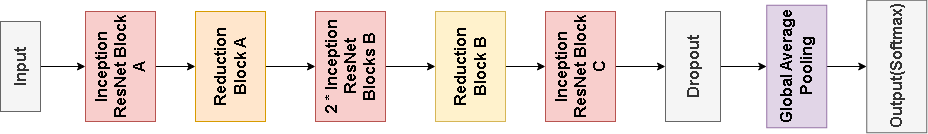

The diagram above was exported from draw.io. Its source (the exported page's mxGraphModel, read from the mxfile embedded in the PNG):
<mxGraphModel dx="1052" dy="1145" grid="1" gridSize="10" guides="1" tooltips="1" connect="1" arrows="1" fold="1" page="1" pageScale="1" pageWidth="827" pageHeight="1169" math="0" shadow="0">
  <root>
    <mxCell id="0" />
    <mxCell id="1" parent="0" />
    <mxCell id="Jl1u76-HGkEjbeYksgPm-4" value="" style="edgeStyle=orthogonalEdgeStyle;rounded=0;orthogonalLoop=1;jettySize=auto;html=1;" edge="1" parent="1" source="Jl1u76-HGkEjbeYksgPm-1" target="Jl1u76-HGkEjbeYksgPm-3">
      <mxGeometry relative="1" as="geometry" />
    </mxCell>
    <mxCell id="Jl1u76-HGkEjbeYksgPm-1" value="&lt;b&gt;&lt;font style=&quot;font-size: 16px;&quot;&gt;Input&lt;/font&gt;&lt;/b&gt;" style="rounded=0;whiteSpace=wrap;html=1;fillColor=#f5f5f5;fontColor=#333333;strokeColor=#666666;rotation=-90;" vertex="1" parent="1">
      <mxGeometry x="120" y="110" width="90" height="40" as="geometry" />
    </mxCell>
    <mxCell id="Jl1u76-HGkEjbeYksgPm-8" value="" style="edgeStyle=orthogonalEdgeStyle;rounded=0;orthogonalLoop=1;jettySize=auto;html=1;" edge="1" parent="1" source="Jl1u76-HGkEjbeYksgPm-3" target="Jl1u76-HGkEjbeYksgPm-5">
      <mxGeometry relative="1" as="geometry" />
    </mxCell>
    <mxCell id="Jl1u76-HGkEjbeYksgPm-3" value="&lt;b&gt;&lt;font style=&quot;font-size: 16px;&quot;&gt;Inception ResNet Block A&lt;/font&gt;&lt;/b&gt;" style="rounded=0;whiteSpace=wrap;html=1;fillColor=#f8cecc;strokeColor=#b85450;rotation=-90;" vertex="1" parent="1">
      <mxGeometry x="210" y="95" width="110" height="70" as="geometry" />
    </mxCell>
    <mxCell id="Jl1u76-HGkEjbeYksgPm-7" value="" style="edgeStyle=orthogonalEdgeStyle;rounded=0;orthogonalLoop=1;jettySize=auto;html=1;" edge="1" parent="1" source="Jl1u76-HGkEjbeYksgPm-5" target="Jl1u76-HGkEjbeYksgPm-6">
      <mxGeometry relative="1" as="geometry" />
    </mxCell>
    <mxCell id="Jl1u76-HGkEjbeYksgPm-5" value="&lt;span style=&quot;font-size: 16px;&quot;&gt;&lt;b&gt;Reduction Block A&lt;/b&gt;&lt;/span&gt;" style="rounded=0;whiteSpace=wrap;html=1;fillColor=#ffe6cc;strokeColor=#d79b00;rotation=-90;" vertex="1" parent="1">
      <mxGeometry x="320" y="95" width="110" height="70" as="geometry" />
    </mxCell>
    <mxCell id="Jl1u76-HGkEjbeYksgPm-11" value="" style="edgeStyle=orthogonalEdgeStyle;rounded=0;orthogonalLoop=1;jettySize=auto;html=1;" edge="1" parent="1" source="Jl1u76-HGkEjbeYksgPm-6" target="Jl1u76-HGkEjbeYksgPm-9">
      <mxGeometry relative="1" as="geometry" />
    </mxCell>
    <mxCell id="Jl1u76-HGkEjbeYksgPm-6" value="&lt;span style=&quot;font-size: 16px;&quot;&gt;&lt;b&gt;2 * Inception ResNet Blocks B&lt;/b&gt;&lt;/span&gt;" style="rounded=0;whiteSpace=wrap;html=1;fillColor=#f8cecc;strokeColor=#b85450;rotation=-90;" vertex="1" parent="1">
      <mxGeometry x="440" y="95" width="110" height="70" as="geometry" />
    </mxCell>
    <mxCell id="Jl1u76-HGkEjbeYksgPm-12" value="" style="edgeStyle=orthogonalEdgeStyle;rounded=0;orthogonalLoop=1;jettySize=auto;html=1;" edge="1" parent="1" source="Jl1u76-HGkEjbeYksgPm-9" target="Jl1u76-HGkEjbeYksgPm-10">
      <mxGeometry relative="1" as="geometry" />
    </mxCell>
    <mxCell id="Jl1u76-HGkEjbeYksgPm-9" value="&lt;span style=&quot;font-size: 16px;&quot;&gt;&lt;b&gt;Reduction Block B&lt;/b&gt;&lt;/span&gt;" style="rounded=0;whiteSpace=wrap;html=1;fillColor=#fff2cc;strokeColor=#d6b656;rotation=-90;" vertex="1" parent="1">
      <mxGeometry x="560" y="95" width="110" height="70" as="geometry" />
    </mxCell>
    <mxCell id="Jl1u76-HGkEjbeYksgPm-14" value="" style="edgeStyle=orthogonalEdgeStyle;rounded=0;orthogonalLoop=1;jettySize=auto;html=1;" edge="1" parent="1" source="Jl1u76-HGkEjbeYksgPm-10" target="Jl1u76-HGkEjbeYksgPm-13">
      <mxGeometry relative="1" as="geometry" />
    </mxCell>
    <mxCell id="Jl1u76-HGkEjbeYksgPm-10" value="&lt;span style=&quot;font-size: 16px;&quot;&gt;&lt;b&gt;Inception ResNet Block C&lt;/b&gt;&lt;/span&gt;" style="rounded=0;whiteSpace=wrap;html=1;fillColor=#f8cecc;strokeColor=#b85450;rotation=-90;" vertex="1" parent="1">
      <mxGeometry x="670" y="95" width="110" height="70" as="geometry" />
    </mxCell>
    <mxCell id="Jl1u76-HGkEjbeYksgPm-16" value="" style="edgeStyle=orthogonalEdgeStyle;rounded=0;orthogonalLoop=1;jettySize=auto;html=1;" edge="1" parent="1" source="Jl1u76-HGkEjbeYksgPm-13" target="Jl1u76-HGkEjbeYksgPm-15">
      <mxGeometry relative="1" as="geometry" />
    </mxCell>
    <mxCell id="Jl1u76-HGkEjbeYksgPm-13" value="&lt;span style=&quot;font-size: 16px;&quot;&gt;&lt;b&gt;Dropout&lt;/b&gt;&lt;/span&gt;" style="rounded=0;whiteSpace=wrap;html=1;fillColor=#f5f5f5;strokeColor=#666666;rotation=-90;fontColor=#333333;" vertex="1" parent="1">
      <mxGeometry x="782.5" y="102.5" width="110" height="55" as="geometry" />
    </mxCell>
    <mxCell id="Jl1u76-HGkEjbeYksgPm-18" value="" style="edgeStyle=orthogonalEdgeStyle;rounded=0;orthogonalLoop=1;jettySize=auto;html=1;" edge="1" parent="1" source="Jl1u76-HGkEjbeYksgPm-15" target="Jl1u76-HGkEjbeYksgPm-17">
      <mxGeometry relative="1" as="geometry" />
    </mxCell>
    <mxCell id="Jl1u76-HGkEjbeYksgPm-15" value="&lt;span style=&quot;font-size: 16px;&quot;&gt;&lt;b&gt;Global Average Pooling&lt;/b&gt;&lt;/span&gt;" style="rounded=0;whiteSpace=wrap;html=1;fillColor=#e1d5e7;strokeColor=#9673a6;rotation=-90;" vertex="1" parent="1">
      <mxGeometry x="880" y="100" width="122.5" height="60" as="geometry" />
    </mxCell>
    <mxCell id="Jl1u76-HGkEjbeYksgPm-17" value="&lt;span style=&quot;font-size: 16px;&quot;&gt;&lt;b&gt;Output(Softmax)&lt;/b&gt;&lt;/span&gt;" style="rounded=0;whiteSpace=wrap;html=1;fillColor=#f5f5f5;strokeColor=#666666;rotation=-90;fontColor=#333333;" vertex="1" parent="1">
      <mxGeometry x="975" y="100" width="132.5" height="60" as="geometry" />
    </mxCell>
  </root>
</mxGraphModel>